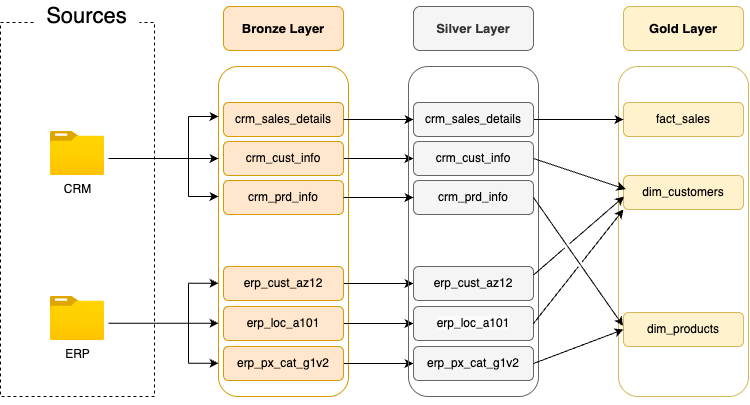

The diagram above was exported from draw.io. Its source (the exported page's mxGraphModel, read from the mxfile embedded in the PNG):
<mxGraphModel dx="862" dy="968" grid="1" gridSize="10" guides="1" tooltips="1" connect="1" arrows="1" fold="1" page="1" pageScale="1" pageWidth="1100" pageHeight="1700" math="0" shadow="0">
  <root>
    <mxCell id="0" />
    <mxCell id="1" parent="0" />
    <mxCell id="lTHf9we9AW2yssygMWxT-14" value="" style="rounded=0;whiteSpace=wrap;html=1;dashed=1;fillColor=none;" parent="1" vertex="1">
      <mxGeometry x="31.990000000000002" y="186" width="154" height="374" as="geometry" />
    </mxCell>
    <mxCell id="lTHf9we9AW2yssygMWxT-15" value="Sources" style="rounded=0;whiteSpace=wrap;html=1;strokeColor=none;fontSize=22;" parent="1" vertex="1">
      <mxGeometry x="66" y="163.5" width="105" height="33" as="geometry" />
    </mxCell>
    <mxCell id="lTHf9we9AW2yssygMWxT-16" style="edgeStyle=orthogonalEdgeStyle;rounded=0;orthogonalLoop=1;jettySize=auto;html=1;exitX=0.5;exitY=1;exitDx=0;exitDy=0;" parent="1" edge="1">
      <mxGeometry relative="1" as="geometry">
        <mxPoint x="109" y="515.5" as="sourcePoint" />
        <mxPoint x="109" y="515.5" as="targetPoint" />
      </mxGeometry>
    </mxCell>
    <mxCell id="lTHf9we9AW2yssygMWxT-17" style="edgeStyle=orthogonalEdgeStyle;rounded=0;orthogonalLoop=1;jettySize=auto;html=1;exitX=0.5;exitY=1;exitDx=0;exitDy=0;" parent="1" edge="1">
      <mxGeometry relative="1" as="geometry">
        <mxPoint x="109" y="515.5" as="sourcePoint" />
        <mxPoint x="109" y="515.5" as="targetPoint" />
      </mxGeometry>
    </mxCell>
    <mxCell id="lTHf9we9AW2yssygMWxT-18" value="CRM&lt;div&gt;&lt;br&gt;&lt;/div&gt;" style="image;aspect=fixed;html=1;points=[];align=center;fontSize=12;image=img/lib/azure2/general/Folder_Blank.svg;" parent="1" vertex="1">
      <mxGeometry x="81.89" y="295" width="54.21" height="44" as="geometry" />
    </mxCell>
    <mxCell id="lTHf9we9AW2yssygMWxT-20" style="edgeStyle=orthogonalEdgeStyle;rounded=0;orthogonalLoop=1;jettySize=auto;html=1;exitX=0.5;exitY=1;exitDx=0;exitDy=0;" parent="1" edge="1">
      <mxGeometry relative="1" as="geometry">
        <mxPoint x="120" y="526.5" as="sourcePoint" />
        <mxPoint x="120" y="526.5" as="targetPoint" />
      </mxGeometry>
    </mxCell>
    <mxCell id="lTHf9we9AW2yssygMWxT-21" style="edgeStyle=orthogonalEdgeStyle;rounded=0;orthogonalLoop=1;jettySize=auto;html=1;exitX=0.5;exitY=1;exitDx=0;exitDy=0;" parent="1" edge="1">
      <mxGeometry relative="1" as="geometry">
        <mxPoint x="120" y="526.5" as="sourcePoint" />
        <mxPoint x="120" y="526.5" as="targetPoint" />
      </mxGeometry>
    </mxCell>
    <mxCell id="lTHf9we9AW2yssygMWxT-22" value="&lt;div&gt;ERP&lt;/div&gt;" style="image;aspect=fixed;html=1;points=[];align=center;fontSize=12;image=img/lib/azure2/general/Folder_Blank.svg;" parent="1" vertex="1">
      <mxGeometry x="81.89" y="460" width="54.21" height="44" as="geometry" />
    </mxCell>
    <mxCell id="lTHf9we9AW2yssygMWxT-26" style="edgeStyle=orthogonalEdgeStyle;rounded=0;orthogonalLoop=1;jettySize=auto;html=1;exitX=0.5;exitY=1;exitDx=0;exitDy=0;" parent="1" source="lTHf9we9AW2yssygMWxT-14" target="lTHf9we9AW2yssygMWxT-14" edge="1">
      <mxGeometry relative="1" as="geometry" />
    </mxCell>
    <mxCell id="lTHf9we9AW2yssygMWxT-27" value="" style="rounded=1;whiteSpace=wrap;html=1;fillColor=none;strokeColor=#d79b00;" parent="1" vertex="1">
      <mxGeometry x="250" y="230" width="130" height="330" as="geometry" />
    </mxCell>
    <mxCell id="lTHf9we9AW2yssygMWxT-28" value="&lt;b&gt;&lt;font style=&quot;font-size: 13px;&quot;&gt;Bronze Layer&lt;/font&gt;&lt;/b&gt;" style="rounded=1;whiteSpace=wrap;html=1;fillColor=#ffe6cc;strokeColor=#d79b00;" parent="1" vertex="1">
      <mxGeometry x="255" y="170" width="120" height="44" as="geometry" />
    </mxCell>
    <mxCell id="lTHf9we9AW2yssygMWxT-29" value="crm_sales_details" style="rounded=1;whiteSpace=wrap;html=1;fillColor=#ffe6cc;strokeColor=#d79b00;" parent="1" vertex="1">
      <mxGeometry x="255" y="266" width="120" height="34" as="geometry" />
    </mxCell>
    <mxCell id="Vaef4Wz6_7zJbnOWO6hw-1" style="edgeStyle=orthogonalEdgeStyle;rounded=0;orthogonalLoop=1;jettySize=auto;html=1;entryX=0;entryY=0.5;entryDx=0;entryDy=0;" parent="1" source="lTHf9we9AW2yssygMWxT-30" target="iBZ8hyl-rpUNRlbpcRFD-4" edge="1">
      <mxGeometry relative="1" as="geometry" />
    </mxCell>
    <mxCell id="lTHf9we9AW2yssygMWxT-30" value="crm_cust_info" style="rounded=1;whiteSpace=wrap;html=1;fillColor=#ffe6cc;strokeColor=#d79b00;" parent="1" vertex="1">
      <mxGeometry x="255" y="305" width="120" height="34" as="geometry" />
    </mxCell>
    <mxCell id="lTHf9we9AW2yssygMWxT-31" value="crm_prd_info" style="rounded=1;whiteSpace=wrap;html=1;fillColor=#ffe6cc;strokeColor=#d79b00;" parent="1" vertex="1">
      <mxGeometry x="255" y="344" width="120" height="34" as="geometry" />
    </mxCell>
    <mxCell id="Vaef4Wz6_7zJbnOWO6hw-3" style="edgeStyle=orthogonalEdgeStyle;rounded=0;orthogonalLoop=1;jettySize=auto;html=1;" parent="1" source="lTHf9we9AW2yssygMWxT-32" target="iBZ8hyl-rpUNRlbpcRFD-6" edge="1">
      <mxGeometry relative="1" as="geometry" />
    </mxCell>
    <mxCell id="lTHf9we9AW2yssygMWxT-32" value="erp_cust_az12" style="rounded=1;whiteSpace=wrap;html=1;fillColor=#ffe6cc;strokeColor=#d79b00;" parent="1" vertex="1">
      <mxGeometry x="255" y="430" width="120" height="34" as="geometry" />
    </mxCell>
    <mxCell id="Vaef4Wz6_7zJbnOWO6hw-4" style="edgeStyle=orthogonalEdgeStyle;rounded=0;orthogonalLoop=1;jettySize=auto;html=1;entryX=0;entryY=0.5;entryDx=0;entryDy=0;" parent="1" source="lTHf9we9AW2yssygMWxT-33" target="iBZ8hyl-rpUNRlbpcRFD-7" edge="1">
      <mxGeometry relative="1" as="geometry" />
    </mxCell>
    <mxCell id="lTHf9we9AW2yssygMWxT-33" value="erp_loc_a101" style="rounded=1;whiteSpace=wrap;html=1;fillColor=#ffe6cc;strokeColor=#d79b00;" parent="1" vertex="1">
      <mxGeometry x="255" y="470" width="120" height="34" as="geometry" />
    </mxCell>
    <mxCell id="Vaef4Wz6_7zJbnOWO6hw-5" style="edgeStyle=orthogonalEdgeStyle;rounded=0;orthogonalLoop=1;jettySize=auto;html=1;entryX=0;entryY=0.5;entryDx=0;entryDy=0;" parent="1" source="lTHf9we9AW2yssygMWxT-34" target="iBZ8hyl-rpUNRlbpcRFD-8" edge="1">
      <mxGeometry relative="1" as="geometry" />
    </mxCell>
    <mxCell id="lTHf9we9AW2yssygMWxT-34" value="erp_px_cat_g1v2" style="rounded=1;whiteSpace=wrap;html=1;fillColor=#ffe6cc;strokeColor=#d79b00;" parent="1" vertex="1">
      <mxGeometry x="255" y="510" width="120" height="34" as="geometry" />
    </mxCell>
    <mxCell id="lTHf9we9AW2yssygMWxT-35" value="" style="endArrow=classic;html=1;rounded=0;" parent="1" edge="1">
      <mxGeometry width="50" height="50" relative="1" as="geometry">
        <mxPoint x="140" y="322" as="sourcePoint" />
        <mxPoint x="250" y="322" as="targetPoint" />
      </mxGeometry>
    </mxCell>
    <mxCell id="lTHf9we9AW2yssygMWxT-38" value="" style="endArrow=none;html=1;rounded=0;" parent="1" edge="1">
      <mxGeometry width="50" height="50" relative="1" as="geometry">
        <mxPoint x="220" y="360" as="sourcePoint" />
        <mxPoint x="220" y="280" as="targetPoint" />
      </mxGeometry>
    </mxCell>
    <mxCell id="lTHf9we9AW2yssygMWxT-40" value="" style="endArrow=classic;html=1;rounded=0;" parent="1" edge="1">
      <mxGeometry width="50" height="50" relative="1" as="geometry">
        <mxPoint x="220" y="280" as="sourcePoint" />
        <mxPoint x="250" y="280" as="targetPoint" />
      </mxGeometry>
    </mxCell>
    <mxCell id="lTHf9we9AW2yssygMWxT-41" value="" style="endArrow=classic;html=1;rounded=0;" parent="1" edge="1">
      <mxGeometry width="50" height="50" relative="1" as="geometry">
        <mxPoint x="220" y="360" as="sourcePoint" />
        <mxPoint x="250" y="360" as="targetPoint" />
        <Array as="points">
          <mxPoint x="230" y="360" />
        </Array>
      </mxGeometry>
    </mxCell>
    <mxCell id="lTHf9we9AW2yssygMWxT-42" value="" style="endArrow=classic;html=1;rounded=0;" parent="1" edge="1">
      <mxGeometry width="50" height="50" relative="1" as="geometry">
        <mxPoint x="140" y="486.69" as="sourcePoint" />
        <mxPoint x="250" y="486.69" as="targetPoint" />
      </mxGeometry>
    </mxCell>
    <mxCell id="lTHf9we9AW2yssygMWxT-43" value="" style="endArrow=none;html=1;rounded=0;" parent="1" edge="1">
      <mxGeometry width="50" height="50" relative="1" as="geometry">
        <mxPoint x="220" y="527" as="sourcePoint" />
        <mxPoint x="220" y="447" as="targetPoint" />
      </mxGeometry>
    </mxCell>
    <mxCell id="lTHf9we9AW2yssygMWxT-46" value="" style="endArrow=classic;html=1;rounded=0;" parent="1" edge="1">
      <mxGeometry width="50" height="50" relative="1" as="geometry">
        <mxPoint x="220" y="526.69" as="sourcePoint" />
        <mxPoint x="250" y="526.69" as="targetPoint" />
        <Array as="points">
          <mxPoint x="230" y="526.69" />
        </Array>
      </mxGeometry>
    </mxCell>
    <mxCell id="lTHf9we9AW2yssygMWxT-47" value="" style="endArrow=classic;html=1;rounded=0;" parent="1" edge="1">
      <mxGeometry width="50" height="50" relative="1" as="geometry">
        <mxPoint x="220" y="446.75" as="sourcePoint" />
        <mxPoint x="250" y="446.75" as="targetPoint" />
        <Array as="points">
          <mxPoint x="230" y="446.75" />
        </Array>
      </mxGeometry>
    </mxCell>
    <mxCell id="iBZ8hyl-rpUNRlbpcRFD-1" value="" style="rounded=1;whiteSpace=wrap;html=1;fillColor=none;strokeColor=#666666;fontColor=#333333;" parent="1" vertex="1">
      <mxGeometry x="440" y="230" width="130" height="330" as="geometry" />
    </mxCell>
    <mxCell id="iBZ8hyl-rpUNRlbpcRFD-2" value="&lt;b&gt;&lt;font style=&quot;font-size: 13px;&quot;&gt;Silver Layer&lt;/font&gt;&lt;/b&gt;" style="rounded=1;whiteSpace=wrap;html=1;fillColor=#f5f5f5;strokeColor=#666666;fontColor=#333333;" parent="1" vertex="1">
      <mxGeometry x="445" y="170" width="120" height="44" as="geometry" />
    </mxCell>
    <mxCell id="iBZ8hyl-rpUNRlbpcRFD-4" value="&lt;span style=&quot;color: rgb(0, 0, 0);&quot;&gt;crm_cust_info&lt;/span&gt;" style="rounded=1;whiteSpace=wrap;html=1;fillColor=#f5f5f5;strokeColor=#666666;fontColor=#333333;" parent="1" vertex="1">
      <mxGeometry x="445" y="305" width="120" height="34" as="geometry" />
    </mxCell>
    <mxCell id="iBZ8hyl-rpUNRlbpcRFD-5" value="&lt;span style=&quot;color: rgb(0, 0, 0);&quot;&gt;crm_prd_info&lt;/span&gt;" style="rounded=1;whiteSpace=wrap;html=1;fillColor=#f5f5f5;strokeColor=#666666;fontColor=#333333;" parent="1" vertex="1">
      <mxGeometry x="445" y="344" width="120" height="34" as="geometry" />
    </mxCell>
    <mxCell id="iBZ8hyl-rpUNRlbpcRFD-6" value="&lt;span style=&quot;color: rgb(0, 0, 0);&quot;&gt;erp_cust_az12&lt;/span&gt;" style="rounded=1;whiteSpace=wrap;html=1;fillColor=#f5f5f5;strokeColor=#666666;fontColor=#333333;" parent="1" vertex="1">
      <mxGeometry x="445" y="430" width="120" height="34" as="geometry" />
    </mxCell>
    <mxCell id="iBZ8hyl-rpUNRlbpcRFD-7" value="&lt;meta charset=&quot;utf-8&quot;&gt;&lt;span style=&quot;color: rgb(0, 0, 0); font-family: Helvetica; font-size: 12px; font-style: normal; font-variant-ligatures: normal; font-variant-caps: normal; font-weight: 400; letter-spacing: normal; orphans: 2; text-align: center; text-indent: 0px; text-transform: none; widows: 2; word-spacing: 0px; -webkit-text-stroke-width: 0px; white-space: normal; background-color: rgb(251, 251, 251); text-decoration-thickness: initial; text-decoration-style: initial; text-decoration-color: initial; display: inline !important; float: none;&quot;&gt;erp_loc_a101&lt;/span&gt;" style="rounded=1;whiteSpace=wrap;html=1;fillColor=#f5f5f5;strokeColor=#666666;fontColor=#333333;" parent="1" vertex="1">
      <mxGeometry x="445" y="470" width="120" height="34" as="geometry" />
    </mxCell>
    <mxCell id="iBZ8hyl-rpUNRlbpcRFD-8" value="&lt;span style=&quot;color: rgb(0, 0, 0);&quot;&gt;erp_px_cat_g1v2&lt;/span&gt;" style="rounded=1;whiteSpace=wrap;html=1;fillColor=#f5f5f5;strokeColor=#666666;fontColor=#333333;" parent="1" vertex="1">
      <mxGeometry x="445" y="510" width="120" height="34" as="geometry" />
    </mxCell>
    <mxCell id="iBZ8hyl-rpUNRlbpcRFD-9" style="edgeStyle=orthogonalEdgeStyle;rounded=0;orthogonalLoop=1;jettySize=auto;html=1;exitX=1;exitY=0.5;exitDx=0;exitDy=0;" parent="1" source="lTHf9we9AW2yssygMWxT-29" edge="1">
      <mxGeometry relative="1" as="geometry">
        <mxPoint x="445" y="283" as="targetPoint" />
      </mxGeometry>
    </mxCell>
    <mxCell id="Vaef4Wz6_7zJbnOWO6hw-2" style="edgeStyle=orthogonalEdgeStyle;rounded=0;orthogonalLoop=1;jettySize=auto;html=1;entryX=0;entryY=0.5;entryDx=0;entryDy=0;" parent="1" source="lTHf9we9AW2yssygMWxT-31" target="iBZ8hyl-rpUNRlbpcRFD-5" edge="1">
      <mxGeometry relative="1" as="geometry" />
    </mxCell>
    <mxCell id="T1hVWj4UamNhT-upmQpR-2" value="" style="rounded=1;whiteSpace=wrap;html=1;fillColor=none;strokeColor=#d6b656;" parent="1" vertex="1">
      <mxGeometry x="650" y="230" width="130" height="330" as="geometry" />
    </mxCell>
    <mxCell id="T1hVWj4UamNhT-upmQpR-3" value="&lt;b&gt;&lt;font style=&quot;font-size: 13px;&quot;&gt;Gold Layer&lt;/font&gt;&lt;/b&gt;" style="rounded=1;whiteSpace=wrap;html=1;fillColor=#fff2cc;strokeColor=#d6b656;" parent="1" vertex="1">
      <mxGeometry x="655" y="170" width="120" height="44" as="geometry" />
    </mxCell>
    <mxCell id="T1hVWj4UamNhT-upmQpR-4" value="fact_sales" style="rounded=1;whiteSpace=wrap;html=1;fillColor=#fff2cc;strokeColor=#d6b656;" parent="1" vertex="1">
      <mxGeometry x="655" y="266" width="120" height="34" as="geometry" />
    </mxCell>
    <mxCell id="T1hVWj4UamNhT-upmQpR-5" value="dim_customers" style="rounded=1;whiteSpace=wrap;html=1;fillColor=#fff2cc;strokeColor=#d6b656;" parent="1" vertex="1">
      <mxGeometry x="655" y="339" width="120" height="34" as="geometry" />
    </mxCell>
    <mxCell id="T1hVWj4UamNhT-upmQpR-6" value="dim_products" style="rounded=1;whiteSpace=wrap;html=1;fillColor=#fff2cc;strokeColor=#d6b656;" parent="1" vertex="1">
      <mxGeometry x="655" y="476" width="120" height="34" as="geometry" />
    </mxCell>
    <mxCell id="T1hVWj4UamNhT-upmQpR-19" value="" style="endArrow=classic;html=1;rounded=0;" parent="1" source="T1hVWj4UamNhT-upmQpR-18" edge="1">
      <mxGeometry width="50" height="50" relative="1" as="geometry">
        <mxPoint x="480" y="330" as="sourcePoint" />
        <mxPoint x="530" y="280" as="targetPoint" />
      </mxGeometry>
    </mxCell>
    <mxCell id="T1hVWj4UamNhT-upmQpR-20" value="" style="endArrow=classic;html=1;rounded=0;exitX=1;exitY=0.5;exitDx=0;exitDy=0;entryX=0;entryY=0.5;entryDx=0;entryDy=0;" parent="1" source="T1hVWj4UamNhT-upmQpR-18" target="T1hVWj4UamNhT-upmQpR-4" edge="1">
      <mxGeometry width="50" height="50" relative="1" as="geometry">
        <mxPoint x="600" y="300.5" as="sourcePoint" />
        <mxPoint x="616.8269230769231" y="265.5000000000001" as="targetPoint" />
      </mxGeometry>
    </mxCell>
    <mxCell id="T1hVWj4UamNhT-upmQpR-18" value="&lt;span style=&quot;color: rgb(0, 0, 0);&quot;&gt;crm_sales_details&lt;/span&gt;" style="rounded=1;whiteSpace=wrap;html=1;fillColor=#f5f5f5;strokeColor=#666666;fontColor=#333333;" parent="1" vertex="1">
      <mxGeometry x="445" y="266" width="120" height="34" as="geometry" />
    </mxCell>
    <mxCell id="T1hVWj4UamNhT-upmQpR-21" value="" style="endArrow=classic;html=1;rounded=0;entryX=0.019;entryY=0.403;entryDx=0;entryDy=0;entryPerimeter=0;jumpStyle=gap;" parent="1" target="T1hVWj4UamNhT-upmQpR-5" edge="1">
      <mxGeometry width="50" height="50" relative="1" as="geometry">
        <mxPoint x="565" y="322" as="sourcePoint" />
        <mxPoint x="725" y="312" as="targetPoint" />
      </mxGeometry>
    </mxCell>
    <mxCell id="T1hVWj4UamNhT-upmQpR-22" value="" style="endArrow=classic;html=1;rounded=0;entryX=-0.004;entryY=0.388;entryDx=0;entryDy=0;entryPerimeter=0;exitX=1;exitY=0.5;exitDx=0;exitDy=0;jumpStyle=gap;" parent="1" source="iBZ8hyl-rpUNRlbpcRFD-5" target="T1hVWj4UamNhT-upmQpR-6" edge="1">
      <mxGeometry width="50" height="50" relative="1" as="geometry">
        <mxPoint x="480" y="400" as="sourcePoint" />
        <mxPoint x="530" y="350" as="targetPoint" />
      </mxGeometry>
    </mxCell>
    <mxCell id="T1hVWj4UamNhT-upmQpR-23" value="" style="endArrow=classic;html=1;rounded=0;exitX=1;exitY=0.25;exitDx=0;exitDy=0;entryX=0.005;entryY=0.618;entryDx=0;entryDy=0;entryPerimeter=0;jumpStyle=gap;" parent="1" source="iBZ8hyl-rpUNRlbpcRFD-6" target="T1hVWj4UamNhT-upmQpR-5" edge="1">
      <mxGeometry width="50" height="50" relative="1" as="geometry">
        <mxPoint x="480" y="400" as="sourcePoint" />
        <mxPoint x="530" y="350" as="targetPoint" />
      </mxGeometry>
    </mxCell>
    <mxCell id="T1hVWj4UamNhT-upmQpR-24" value="" style="endArrow=classic;html=1;rounded=0;exitX=1;exitY=0.5;exitDx=0;exitDy=0;entryX=0;entryY=1;entryDx=0;entryDy=0;jumpStyle=gap;" parent="1" source="iBZ8hyl-rpUNRlbpcRFD-7" target="T1hVWj4UamNhT-upmQpR-5" edge="1">
      <mxGeometry width="50" height="50" relative="1" as="geometry">
        <mxPoint x="480" y="430" as="sourcePoint" />
        <mxPoint x="530" y="380" as="targetPoint" />
      </mxGeometry>
    </mxCell>
    <mxCell id="T1hVWj4UamNhT-upmQpR-25" value="" style="endArrow=classic;html=1;rounded=0;exitX=1;exitY=0.5;exitDx=0;exitDy=0;entryX=0;entryY=0.5;entryDx=0;entryDy=0;jumpStyle=gap;" parent="1" source="iBZ8hyl-rpUNRlbpcRFD-8" target="T1hVWj4UamNhT-upmQpR-6" edge="1">
      <mxGeometry width="50" height="50" relative="1" as="geometry">
        <mxPoint x="480" y="530" as="sourcePoint" />
        <mxPoint x="530" y="480" as="targetPoint" />
      </mxGeometry>
    </mxCell>
  </root>
</mxGraphModel>